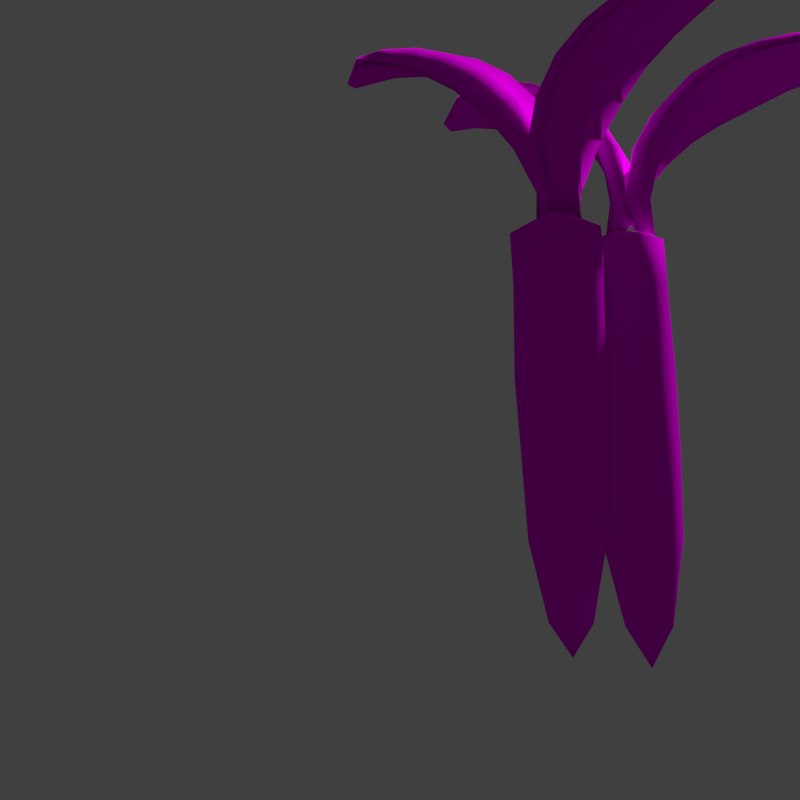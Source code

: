 # Source: Carrot.blend  (saved by Blender 2.68.0; exported with 4.5.12 LTS)
import bpy
from mathutils import Matrix  # noqa: F401  (used for matrix-valued properties, if any)

bpy.ops.wm.read_factory_settings(use_empty=True)
scene = bpy.context.scene
scene.name = 'Scene'

# ---- collections
col_collection_1 = bpy.data.collections.new('Collection 1'); scene.collection.children.link(col_collection_1)
col_collection_4 = bpy.data.collections.new('Collection 4'); scene.collection.children.link(col_collection_4)
col_collection_4.hide_render = True
col_collection_4.hide_viewport = True

# ---- images (referenced by path relative to the original .blend; pixels are not part of the script)
import os
ASSET_DIR = os.environ.get("B2B_ASSET_DIR", "")  # directory of the original .blend (textures are referenced by path, not embedded)
HERE = os.path.dirname(os.path.abspath(__file__))  # packed textures are extracted next to this script under _unpacked/

def load_image(name, relpath, width, height, colorspace="sRGB"):
    """Load a texture the original file referenced (path relative to the .blend, or extracted next to this script)."""
    p = next((c for c in (os.path.join(HERE, relpath), os.path.join(ASSET_DIR, relpath)) if relpath and os.path.exists(c)), "")
    if p:
        img = bpy.data.images.load(p, check_existing=True)
        img.name = name
    else:  # same state as the original file: an image datablock whose file is absent (Cycles renders it pink)
        img = bpy.data.images.new(name, width, height)
        img.source = "FILE"
        img.filepath = "//" + (relpath or name)
    img.colorspace_settings.name = colorspace
    return img
img_carrot_jpg = load_image('Carrot.jpg', 'Carrot.jpg', 1024, 1024, 'sRGB')
img_plant1_leaf_jpg_001 = load_image('Plant1.leaf.jpg.001', 'Plant1.leaf.jpg', 1024, 1024, 'sRGB')

# ---- materials (node trees are filled in below, after node groups)
mat_carrot = bpy.data.materials.new('Carrot')
mat_carrot.alpha_threshold = 0.0
mat_carrot.roughness = 0.5
mat_carrot.line_color = (0.0, 0.0, 0.0, 1.0)
mat_leaf = bpy.data.materials.new('leaf')
mat_leaf.alpha_threshold = 0.0
mat_leaf.roughness = 0.5
mat_leaf.specular_intensity = 0.2849
mat_leaf.line_color = (0.0, 0.0, 0.0, 1.0)

# ---- material node trees
mat_carrot.use_nodes = True; mat_carrot.node_tree.nodes.clear()
_N = mat_carrot.node_tree.nodes; _L = mat_carrot.node_tree.links
n0 = _N.new('ShaderNodeOutputMaterial'); n0.name = 'Material Output'; n0.location = (300, 300)
n0.width = 120
n1 = _N.new('ShaderNodeTexImage'); n1.name = 'Image Texture'; n1.location = (-216, 314)
n1.width = 150
n1.image = img_carrot_jpg
n2 = _N.new('ShaderNodeBsdfDiffuse'); n2.name = 'Diffuse BSDF'; n2.location = (100, 300)
_L.new(n2.outputs[0], n0.inputs[0])
_L.new(n1.outputs[0], n2.inputs[0])
n0.is_active_output = True
mat_leaf.use_nodes = True; mat_leaf.node_tree.nodes.clear()
_N = mat_leaf.node_tree.nodes; _L = mat_leaf.node_tree.links
n0 = _N.new('ShaderNodeOutputMaterial'); n0.name = 'Material Output'; n0.location = (300, 300)
n1 = _N.new('ShaderNodeBsdfDiffuse'); n1.name = 'Diffuse BSDF'; n1.location = (10, 300)
n2 = _N.new('ShaderNodeTexImage'); n2.name = 'Image Texture'; n2.location = (-180, 300)
n2.width = 140
n2.image = img_plant1_leaf_jpg_001
_L.new(n1.outputs[0], n0.inputs[0])
_L.new(n2.outputs[0], n1.inputs[0])
n0.is_active_output = True

# ---- world
world_world = bpy.data.worlds.new('World'); scene.world = world_world
world_world.color = (0.05088, 0.05088, 0.05088)
world_world.use_sun_shadow = False
world_world.sun_shadow_jitter_overblur = 0.0
world_world.cycles.sampling_method = 'MANUAL'
world_world.cycles.sample_map_resolution = 256

# ---- cameras
cam_camera = bpy.data.cameras.new('Camera')
cam_camera.clip_end = 100.0
cam_camera.lens = 35.0
cam_camera.sensor_width = 32.0
cam_camera.sensor_height = 18.0
cam_camera.ortho_scale = 7.314
cam_camera.dof.focus_distance = 0.0

# ---- meshes
me_sphere_001 = bpy.data.meshes.new('Sphere.001')
me_sphere_001.from_pydata([(-0.8026, 0.391, 2.488), (-0.8892, 0.3952, 0.7752), (-0.7366, 0.3381, -2.122), (-0.5119, 0.1916, -3.591), (-0.2624, 0.8916, 2.396), (-0.348, 0.9364, 0.7752), (-0.2679, 0.8068, -2.122), (-0.2413, 0.4622, -3.591), (0.4691, 0.8581, 2.275), (0.4174, 0.9364, 0.7752), (0.3949, 0.8068, -2.122), (0.1413, 0.4622, -3.591), (-0.05001, 0.000284, 3.68), (0.9635, 0.3102, 2.197), (0.9586, 0.3952, 0.7752), (0.8636, 0.3381, -2.122), (0.4119, 0.1916, -3.591), (0.9312, -0.4312, 2.206), (0.9586, -0.3702, 0.7752), (0.8636, -0.3248, -2.122), (0.4119, -0.1911, -3.591), (-0.05001, 0.0002841, -4.284), (0.391, -0.9317, 2.298), (0.4174, -0.9114, 0.7752), (0.3949, -0.7935, -2.122), (0.1413, -0.4617, -3.591), (-0.3405, -0.8983, 2.419), (-0.348, -0.9114, 0.7752), (-0.2679, -0.7935, -2.122), (-0.2413, -0.4617, -3.591), (-0.8349, -0.3504, 2.497), (-0.8892, -0.3702, 0.7752), (-0.7366, -0.3248, -2.122), (-0.5119, -0.1911, -3.591), (-0.9205, 0.338, -0.6818), (-0.428, 0.8569, -0.6351), (0.2859, 0.874, -0.5717), (0.8031, 0.3793, -0.5289), (0.8205, -0.3374, -0.5317), (0.328, -0.8563, -0.5785), (-0.3859, -0.8735, -0.6418), (-0.9031, -0.3787, -0.6846), (-0.9464, 0.3716, 3.273), (-0.4213, 0.8967, 3.273), (0.3213, 0.8967, 3.273), (0.8464, 0.3716, 3.273), (0.8464, -0.371, 3.273), (0.3213, -0.8961, 3.273), (-0.4213, -0.8961, 3.273), (-0.9464, -0.371, 3.273)], [], [(21, 3, 7), (21, 7, 11), (21, 11, 16), (21, 16, 20), (48, 49, 30, 26), (46, 12, 47), (2, 6, 7, 3), (34, 35, 6, 2), (6, 10, 11, 7), (35, 36, 10, 6), (10, 15, 16, 11), (36, 37, 15, 10), (15, 19, 20, 16), (37, 38, 19, 15), (46, 47, 22, 17), (17, 22, 23, 18), (47, 48, 26, 22), (33, 3, 21), (12, 48, 47), (32, 2, 3, 33), (12, 49, 48), (41, 34, 2, 32), (1, 34, 41, 31), (35, 34, 1, 5), (0, 4, 5, 1), (36, 35, 5, 9), (4, 8, 9, 5), (37, 36, 9, 14), (8, 13, 14, 9), (38, 37, 14, 18), (13, 17, 18, 14), (39, 38, 18, 23), (38, 39, 24, 19), (39, 23, 27, 40), (30, 0, 1, 31), (49, 42, 0, 30), (42, 43, 4, 0), (12, 43, 42), (43, 44, 8, 4), (12, 44, 43), (44, 45, 13, 8), (12, 45, 44), (45, 46, 17, 13), (12, 46, 45), (19, 24, 25, 20), (20, 25, 21), (22, 26, 27, 23), (27, 26, 30, 31), (12, 42, 49), (40, 27, 31, 41), (40, 41, 32, 28), (39, 40, 28, 24), (24, 28, 29, 25), (28, 32, 33, 29), (29, 33, 21), (25, 29, 21)])
me_sphere_001.polygons.foreach_set('use_smooth', [True] * 56)
_uv = me_sphere_001.uv_layers.new(name='UVMap')
_uv.uv.foreach_set('vector', [0.9367, 0.4929, 0.8578, 0.4027, 0.8578, 0.3657, 0.9367, 0.4929, 0.8578, 0.3657, 0.8584, 0.4055, 0.9367, 0.4929, 0.8584, 0.4055, 0.8592, 0.4989, 0.9367, 0.4929, 0.8592, 0.4989, 0.8597, 0.5911, 0.08639, 0.714, 0.08489, 0.5327, 0.1724, 0.5349, 0.1827, 0.718, 0.08765, 0.7196, 0.03995, 0.5391, 0.08753, 0.7914, 0.6918, 0.3525, 0.6919, 0.2884, 0.8578, 0.3657, 0.8578, 0.4027, 0.5293, 0.3417, 0.5241, 0.2683, 0.6919, 0.2884, 0.6918, 0.3525, 0.6919, 0.2884, 0.6929, 0.3575, 0.8584, 0.4055, 0.8578, 0.3657, 0.5241, 0.2683, 0.5181, 0.3389, 0.6929, 0.3575, 0.6919, 0.2884, 0.6929, 0.3575, 0.6942, 0.5193, 0.8592, 0.4989, 0.8584, 0.4055, 0.5181, 0.3389, 0.5147, 0.5123, 0.6942, 0.5193, 0.6929, 0.3575, 0.6942, 0.5193, 0.6951, 0.6789, 0.8597, 0.5911, 0.8592, 0.4989, 0.5147, 0.5123, 0.516, 0.6867, 0.6951, 0.6789, 0.6942, 0.5193, 0.08765, 0.7196, 0.08753, 0.7914, 0.1975, 0.8016, 0.208, 0.7367, 0.208, 0.7367, 0.1975, 0.8016, 0.369, 0.7906, 0.3691, 0.7166, 0.08753, 0.7914, 0.08639, 0.714, 0.1827, 0.718, 0.1975, 0.8016, 0.8583, 0.4948, 0.8578, 0.4027, 0.9367, 0.4929, 0.03995, 0.5391, 0.08639, 0.714, 0.08753, 0.7914, 0.6926, 0.5122, 0.6918, 0.3525, 0.8578, 0.4027, 0.8583, 0.4948, 0.03995, 0.5391, 0.08489, 0.5327, 0.08639, 0.714, 0.5306, 0.5162, 0.5293, 0.3417, 0.6918, 0.3525, 0.6926, 0.5122, 0.3652, 0.3396, 0.5293, 0.3417, 0.5306, 0.5162, 0.3662, 0.524, 0.5241, 0.2683, 0.5293, 0.3417, 0.3652, 0.3396, 0.3654, 0.2656, 0.1726, 0.3596, 0.1831, 0.2948, 0.3654, 0.2656, 0.3652, 0.3396, 0.5181, 0.3389, 0.5241, 0.2683, 0.3654, 0.2656, 0.3665, 0.3454, 0.1831, 0.2948, 0.1978, 0.3784, 0.3665, 0.3454, 0.3654, 0.2656, 0.5147, 0.5123, 0.5181, 0.3389, 0.3665, 0.3454, 0.3681, 0.5322, 0.1978, 0.3784, 0.2081, 0.5614, 0.3681, 0.5322, 0.3665, 0.3454, 0.516, 0.6867, 0.5147, 0.5123, 0.3681, 0.5322, 0.3691, 0.7166, 0.2081, 0.5614, 0.208, 0.7367, 0.3691, 0.7166, 0.3681, 0.5322, 0.5212, 0.7601, 0.516, 0.6867, 0.3691, 0.7166, 0.369, 0.7906, 0.516, 0.6867, 0.5212, 0.7601, 0.695, 0.743, 0.6951, 0.6789, 0.5212, 0.7601, 0.369, 0.7906, 0.3678, 0.7108, 0.5272, 0.6895, 0.1724, 0.5349, 0.1726, 0.3596, 0.3652, 0.3396, 0.3662, 0.524, 0.08489, 0.5327, 0.08392, 0.3538, 0.1726, 0.3596, 0.1724, 0.5349, 0.08392, 0.3538, 0.08404, 0.2821, 0.1831, 0.2948, 0.1726, 0.3596, 0.03995, 0.5391, 0.08404, 0.2821, 0.08392, 0.3538, 0.08404, 0.2821, 0.08518, 0.3595, 0.1978, 0.3784, 0.1831, 0.2948, 0.03995, 0.5391, 0.08518, 0.3595, 0.08404, 0.2821, 0.08518, 0.3595, 0.08668, 0.5407, 0.2081, 0.5614, 0.1978, 0.3784, 0.03995, 0.5391, 0.08668, 0.5407, 0.08518, 0.3595, 0.08668, 0.5407, 0.08765, 0.7196, 0.208, 0.7367, 0.2081, 0.5614, 0.03995, 0.5391, 0.08765, 0.7196, 0.08668, 0.5407, 0.6951, 0.6789, 0.695, 0.743, 0.8596, 0.6281, 0.8597, 0.5911, 0.8597, 0.5911, 0.8596, 0.6281, 0.9367, 0.4929, 0.1975, 0.8016, 0.1827, 0.718, 0.3678, 0.7108, 0.369, 0.7906, 0.3678, 0.7108, 0.1827, 0.718, 0.1724, 0.5349, 0.3662, 0.524, 0.03995, 0.5391, 0.08392, 0.3538, 0.08489, 0.5327, 0.5272, 0.6895, 0.3678, 0.7108, 0.3662, 0.524, 0.5306, 0.5162, 0.5272, 0.6895, 0.5306, 0.5162, 0.6926, 0.5122, 0.694, 0.6739, 0.5212, 0.7601, 0.5272, 0.6895, 0.694, 0.6739, 0.695, 0.743, 0.695, 0.743, 0.694, 0.6739, 0.859, 0.5882, 0.8596, 0.6281, 0.694, 0.6739, 0.6926, 0.5122, 0.8583, 0.4948, 0.859, 0.5882, 0.859, 0.5882, 0.8583, 0.4948, 0.9367, 0.4929, 0.8596, 0.6281, 0.859, 0.5882, 0.9367, 0.4929])
me_sphere_001.materials.append(mat_carrot)
me_sphere_001.use_remesh_preserve_volume = False
me_sphere_001.use_remesh_preserve_attributes = False
me_sphere_001.use_mirror_vertex_groups = False
me_sphere_001.update()
me_cylinder_009 = bpy.data.meshes.new('Cylinder.009')
me_cylinder_009.from_pydata([(-0.008016, 0.0, 0.5078), (0.1953, -0.1736, 5.476), (-0.7271, -1.329, 148.0), (-2.787, -0.9571, 202.0), (-2.85, 0.0, 191.2), (-3.972, -0.2165, 197.7), (-3.91, 0.0, 193.4), (0.1336, 0.0, 42.26), (-1.346, -1.313, 170.1), (-1.408, 0.0, 169.0), (-0.1773, -1.243, 116.1), (-0.2644, 0.0, 115.8), (-0.7836, 0.0, 147.0), (0.04177, 0.0, 80.3), (0.2128, -1.033, 81.38), (-2.11, 0.0, 183.4), (-2.019, -1.205, 186.6), (0.4004, -0.5337, 28.98), (0.3606, -0.5516, 83.9), (-2.786, -0.6319, 206.3), (-0.5593, -0.5883, 158.4), (-1.239, -0.6051, 182.4), (-1.984, -0.6195, 197.9), (-3.469, -0.6396, 206.4), (0.02212, -0.569, 123.4), (0.2395, 0.0, 5.092), (0.4437, -0.1736, 10.01), (-0.5275, -1.329, 155.6), (-2.624, -0.9571, 211.9), (-2.685, 0.0, 201.0), (-3.821, -0.2165, 208.4), (-3.757, 0.0, 203.9), (0.3713, 0.0, 47.47), (-1.159, -1.313, 178.6), (-1.221, 0.0, 177.4), (0.03694, -1.243, 122.7), (-0.0511, 0.0, 122.6), (-0.5843, 0.0, 154.7), (0.2681, 0.0, 86.23), (0.4407, -1.033, 87.21), (-1.935, 0.0, 192.5), (-1.844, -1.205, 195.8), (0.6446, -0.5337, 33.78), (0.5893, -0.5516, 89.68), (-2.624, -0.6319, 216.4), (-0.3607, -0.5883, 166.1), (-1.054, -0.6051, 190.9), (-1.812, -0.6195, 207.2), (-3.315, -0.6396, 216.9), (0.2365, -0.569, 130.0)], [], [(11, 12, 20, 24), (23, 19, 4, 5), (24, 18, 13, 11), (19, 22, 15, 4), (15, 22, 21, 9), (1, 7, 17), (9, 21, 20, 12), (5, 4, 6), (17, 18, 14), (23, 3, 19), (7, 13, 18, 17), (14, 18, 24, 10), (10, 24, 20, 2), (2, 20, 21, 8), (19, 3, 16, 22), (8, 21, 22, 16), (1, 0, 7), (36, 49, 45, 37), (48, 30, 29, 44), (49, 36, 38, 43), (44, 29, 40, 47), (40, 34, 46, 47), (26, 42, 32), (34, 37, 45, 46), (30, 31, 29), (42, 39, 43), (48, 44, 28), (32, 42, 43, 38), (39, 35, 49, 43), (35, 27, 45, 49), (27, 33, 46, 45), (44, 47, 41, 28), (33, 41, 47, 46), (26, 32, 25), (14, 10, 35, 39), (11, 13, 38, 36), (17, 14, 39, 42), (9, 12, 37, 34), (13, 7, 32, 38), (16, 3, 28, 41), (7, 0, 25, 32), (8, 16, 41, 33), (3, 23, 48, 28), (0, 1, 26, 25), (6, 4, 29, 31), (15, 9, 34, 40), (5, 6, 31, 30), (2, 8, 33, 27), (23, 5, 30, 48), (12, 11, 36, 37), (10, 2, 27, 35), (4, 15, 40, 29), (1, 17, 42, 26)])
me_cylinder_009.polygons.foreach_set('use_smooth', [True] * 53)
_uv = me_cylinder_009.uv_layers.new(name='UVMap')
_uv.uv.foreach_set('vector', [0.6188, 0.5181, 0.6863, 0.5164, 0.6403, 0.6324, 0.5524, 0.6306, 0.8709, 0.6524, 0.8287, 0.6479, 0.8649, 0.512, 0.9344, 0.5499, 0.5524, 0.6306, 0.448, 0.6285, 0.5369, 0.5194, 0.6188, 0.5181, 0.8287, 0.6479, 0.7703, 0.644, 0.8091, 0.5124, 0.8649, 0.512, 0.8091, 0.5124, 0.7703, 0.644, 0.7079, 0.6369, 0.7494, 0.5144, 0.3032, 0.5548, 0.4388, 0.5201, 0.354, 0.6258, 0.7494, 0.5144, 0.7079, 0.6369, 0.6403, 0.6324, 0.6863, 0.5164, 0.9344, 0.5499, 0.8649, 0.512, 0.948, 0.5074, 0.354, 0.6258, 0.448, 0.6285, 0.4435, 0.7227, 0.8709, 0.6524, 0.7993, 0.7396, 0.8287, 0.6479, 0.4388, 0.5201, 0.5369, 0.5194, 0.448, 0.6285, 0.354, 0.6258, 0.4435, 0.7227, 0.448, 0.6285, 0.5524, 0.6306, 0.5088, 0.7625, 0.5088, 0.7625, 0.5524, 0.6306, 0.6403, 0.6324, 0.5831, 0.7776, 0.5831, 0.7776, 0.6403, 0.6324, 0.7079, 0.6369, 0.6474, 0.773, 0.8287, 0.6479, 0.7993, 0.7396, 0.7157, 0.7768, 0.7703, 0.644, 0.6474, 0.773, 0.7079, 0.6369, 0.7703, 0.644, 0.7157, 0.7768, 0.3032, 0.5548, 0.2817, 0.5202, 0.4388, 0.5201, 0.6121, 0.5186, 0.5435, 0.6311, 0.6364, 0.6328, 0.6823, 0.5168, 0.8729, 0.6527, 0.9369, 0.5501, 0.8655, 0.5124, 0.8297, 0.6481, 0.5435, 0.6311, 0.6121, 0.5186, 0.5239, 0.5199, 0.4327, 0.6291, 0.8297, 0.6481, 0.8655, 0.5124, 0.8083, 0.5127, 0.7698, 0.6443, 0.8083, 0.5127, 0.7471, 0.5148, 0.7058, 0.6373, 0.7698, 0.6443, 0.3036, 0.5554, 0.3506, 0.6264, 0.4039, 0.5207, 0.7471, 0.5148, 0.6823, 0.5168, 0.6364, 0.6328, 0.7058, 0.6373, 0.9369, 0.5501, 0.9501, 0.5077, 0.8655, 0.5124, 0.3506, 0.6264, 0.4356, 0.7233, 0.4327, 0.6291, 0.8729, 0.6527, 0.8297, 0.6481, 0.8002, 0.7399, 0.4039, 0.5207, 0.3506, 0.6264, 0.4327, 0.6291, 0.5239, 0.5199, 0.4356, 0.7233, 0.5016, 0.763, 0.5435, 0.6311, 0.4327, 0.6291, 0.5016, 0.763, 0.5789, 0.7781, 0.6364, 0.6328, 0.5435, 0.6311, 0.5789, 0.7781, 0.6451, 0.7732, 0.7058, 0.6373, 0.6364, 0.6328, 0.8297, 0.6481, 0.7698, 0.6443, 0.7149, 0.7772, 0.8002, 0.7399, 0.6451, 0.7732, 0.7149, 0.7772, 0.7698, 0.6443, 0.7058, 0.6373, 0.3036, 0.5554, 0.4039, 0.5207, 0.2787, 0.5208, 0.4435, 0.7227, 0.5088, 0.7625, 0.5016, 0.763, 0.4356, 0.7233, 0.6188, 0.5181, 0.5369, 0.5194, 0.5239, 0.5199, 0.6121, 0.5186, 0.354, 0.6258, 0.4435, 0.7227, 0.4356, 0.7233, 0.3506, 0.6264, 0.7494, 0.5144, 0.6863, 0.5164, 0.6823, 0.5168, 0.7471, 0.5148, 0.5369, 0.5194, 0.4388, 0.5201, 0.4039, 0.5207, 0.5239, 0.5199, 0.7157, 0.7768, 0.7993, 0.7396, 0.8002, 0.7399, 0.7149, 0.7772, 0.4388, 0.5201, 0.2817, 0.5202, 0.2787, 0.5208, 0.4039, 0.5207, 0.6474, 0.773, 0.7157, 0.7768, 0.7149, 0.7772, 0.6451, 0.7732, 0.7993, 0.7396, 0.8709, 0.6524, 0.8729, 0.6527, 0.8002, 0.7399, 0.2817, 0.5202, 0.3032, 0.5548, 0.3036, 0.5554, 0.2787, 0.5208, 0.948, 0.5074, 0.8649, 0.512, 0.8655, 0.5124, 0.9501, 0.5077, 0.8091, 0.5124, 0.7494, 0.5144, 0.7471, 0.5148, 0.8083, 0.5127, 0.9344, 0.5499, 0.948, 0.5074, 0.9501, 0.5077, 0.9369, 0.5501, 0.5831, 0.7776, 0.6474, 0.773, 0.6451, 0.7732, 0.5789, 0.7781, 0.8709, 0.6524, 0.9344, 0.5499, 0.9369, 0.5501, 0.8729, 0.6527, 0.6863, 0.5164, 0.6188, 0.5181, 0.6121, 0.5186, 0.6823, 0.5168, 0.5088, 0.7625, 0.5831, 0.7776, 0.5789, 0.7781, 0.5016, 0.763, 0.8649, 0.512, 0.8091, 0.5124, 0.8083, 0.5127, 0.8655, 0.5124, 0.3032, 0.5548, 0.354, 0.6258, 0.3506, 0.6264, 0.3036, 0.5554])
me_cylinder_009.materials.append(mat_leaf)
me_cylinder_009.use_remesh_preserve_volume = False
me_cylinder_009.use_remesh_preserve_attributes = False
me_cylinder_009.use_mirror_vertex_groups = False
me_cylinder_009.update()
me_cylinder_008 = bpy.data.meshes.new('Cylinder.008')
me_cylinder_008.from_pydata([(-0.008016, 0.0, 0.5078), (0.1953, -0.1736, 5.476), (-0.7271, -1.329, 148.0), (-2.787, -0.9571, 202.0), (-2.85, 0.0, 191.2), (-3.972, -0.2165, 197.7), (-3.91, 0.0, 193.4), (0.1336, 0.0, 42.26), (-1.346, -1.313, 170.1), (-1.408, 0.0, 169.0), (-0.1773, -1.243, 116.1), (-0.2644, 0.0, 115.8), (-0.7836, 0.0, 147.0), (0.04177, 0.0, 80.3), (0.2128, -1.033, 81.38), (-2.11, 0.0, 183.4), (-2.019, -1.205, 186.6), (0.4004, -0.5337, 28.98), (0.3606, -0.5516, 83.9), (-2.786, -0.6319, 206.3), (-0.5593, -0.5883, 158.4), (-1.239, -0.6051, 182.4), (-1.984, -0.6195, 197.9), (-3.469, -0.6396, 206.4), (0.02212, -0.569, 123.4), (0.2395, 0.0, 5.092), (0.4437, -0.1736, 10.01), (-0.5275, -1.329, 155.6), (-2.624, -0.9571, 211.9), (-2.685, 0.0, 201.0), (-3.821, -0.2165, 208.4), (-3.757, 0.0, 203.9), (0.3713, 0.0, 47.47), (-1.159, -1.313, 178.6), (-1.221, 0.0, 177.4), (0.03694, -1.243, 122.7), (-0.0511, 0.0, 122.6), (-0.5843, 0.0, 154.7), (0.2681, 0.0, 86.23), (0.4407, -1.033, 87.21), (-1.935, 0.0, 192.5), (-1.844, -1.205, 195.8), (0.6446, -0.5337, 33.78), (0.5893, -0.5516, 89.68), (-2.624, -0.6319, 216.4), (-0.3607, -0.5883, 166.1), (-1.054, -0.6051, 190.9), (-1.812, -0.6195, 207.2), (-3.315, -0.6396, 216.9), (0.2365, -0.569, 130.0)], [], [(11, 12, 20, 24), (23, 19, 4, 5), (24, 18, 13, 11), (19, 22, 15, 4), (15, 22, 21, 9), (1, 7, 17), (9, 21, 20, 12), (5, 4, 6), (17, 18, 14), (23, 3, 19), (7, 13, 18, 17), (14, 18, 24, 10), (10, 24, 20, 2), (2, 20, 21, 8), (19, 3, 16, 22), (8, 21, 22, 16), (1, 0, 7), (36, 49, 45, 37), (48, 30, 29, 44), (49, 36, 38, 43), (44, 29, 40, 47), (40, 34, 46, 47), (26, 42, 32), (34, 37, 45, 46), (30, 31, 29), (42, 39, 43), (48, 44, 28), (32, 42, 43, 38), (39, 35, 49, 43), (35, 27, 45, 49), (27, 33, 46, 45), (44, 47, 41, 28), (33, 41, 47, 46), (26, 32, 25), (14, 10, 35, 39), (11, 13, 38, 36), (17, 14, 39, 42), (9, 12, 37, 34), (13, 7, 32, 38), (16, 3, 28, 41), (7, 0, 25, 32), (8, 16, 41, 33), (3, 23, 48, 28), (0, 1, 26, 25), (6, 4, 29, 31), (15, 9, 34, 40), (5, 6, 31, 30), (2, 8, 33, 27), (23, 5, 30, 48), (12, 11, 36, 37), (10, 2, 27, 35), (4, 15, 40, 29), (1, 17, 42, 26)])
me_cylinder_008.polygons.foreach_set('use_smooth', [True] * 53)
_uv = me_cylinder_008.uv_layers.new(name='UVMap')
_uv.uv.foreach_set('vector', [0.6188, 0.5181, 0.6863, 0.5164, 0.6403, 0.6324, 0.5524, 0.6306, 0.8709, 0.6524, 0.8287, 0.6479, 0.8649, 0.512, 0.9344, 0.5499, 0.5524, 0.6306, 0.448, 0.6285, 0.5369, 0.5194, 0.6188, 0.5181, 0.8287, 0.6479, 0.7703, 0.644, 0.8091, 0.5124, 0.8649, 0.512, 0.8091, 0.5124, 0.7703, 0.644, 0.7079, 0.6369, 0.7494, 0.5144, 0.3032, 0.5548, 0.4388, 0.5201, 0.354, 0.6258, 0.7494, 0.5144, 0.7079, 0.6369, 0.6403, 0.6324, 0.6863, 0.5164, 0.9344, 0.5499, 0.8649, 0.512, 0.948, 0.5074, 0.354, 0.6258, 0.448, 0.6285, 0.4435, 0.7227, 0.8709, 0.6524, 0.7993, 0.7396, 0.8287, 0.6479, 0.4388, 0.5201, 0.5369, 0.5194, 0.448, 0.6285, 0.354, 0.6258, 0.4435, 0.7227, 0.448, 0.6285, 0.5524, 0.6306, 0.5088, 0.7625, 0.5088, 0.7625, 0.5524, 0.6306, 0.6403, 0.6324, 0.5831, 0.7776, 0.5831, 0.7776, 0.6403, 0.6324, 0.7079, 0.6369, 0.6474, 0.773, 0.8287, 0.6479, 0.7993, 0.7396, 0.7157, 0.7768, 0.7703, 0.644, 0.6474, 0.773, 0.7079, 0.6369, 0.7703, 0.644, 0.7157, 0.7768, 0.3032, 0.5548, 0.2817, 0.5202, 0.4388, 0.5201, 0.6121, 0.5186, 0.5435, 0.6311, 0.6364, 0.6328, 0.6823, 0.5168, 0.8729, 0.6527, 0.9369, 0.5501, 0.8655, 0.5124, 0.8297, 0.6481, 0.5435, 0.6311, 0.6121, 0.5186, 0.5239, 0.5199, 0.4327, 0.6291, 0.8297, 0.6481, 0.8655, 0.5124, 0.8083, 0.5127, 0.7698, 0.6443, 0.8083, 0.5127, 0.7471, 0.5148, 0.7058, 0.6373, 0.7698, 0.6443, 0.3036, 0.5554, 0.3506, 0.6264, 0.4039, 0.5207, 0.7471, 0.5148, 0.6823, 0.5168, 0.6364, 0.6328, 0.7058, 0.6373, 0.9369, 0.5501, 0.9501, 0.5077, 0.8655, 0.5124, 0.3506, 0.6264, 0.4356, 0.7233, 0.4327, 0.6291, 0.8729, 0.6527, 0.8297, 0.6481, 0.8002, 0.7399, 0.4039, 0.5207, 0.3506, 0.6264, 0.4327, 0.6291, 0.5239, 0.5199, 0.4356, 0.7233, 0.5016, 0.763, 0.5435, 0.6311, 0.4327, 0.6291, 0.5016, 0.763, 0.5789, 0.7781, 0.6364, 0.6328, 0.5435, 0.6311, 0.5789, 0.7781, 0.6451, 0.7732, 0.7058, 0.6373, 0.6364, 0.6328, 0.8297, 0.6481, 0.7698, 0.6443, 0.7149, 0.7772, 0.8002, 0.7399, 0.6451, 0.7732, 0.7149, 0.7772, 0.7698, 0.6443, 0.7058, 0.6373, 0.3036, 0.5554, 0.4039, 0.5207, 0.2787, 0.5208, 0.4435, 0.7227, 0.5088, 0.7625, 0.5016, 0.763, 0.4356, 0.7233, 0.6188, 0.5181, 0.5369, 0.5194, 0.5239, 0.5199, 0.6121, 0.5186, 0.354, 0.6258, 0.4435, 0.7227, 0.4356, 0.7233, 0.3506, 0.6264, 0.7494, 0.5144, 0.6863, 0.5164, 0.6823, 0.5168, 0.7471, 0.5148, 0.5369, 0.5194, 0.4388, 0.5201, 0.4039, 0.5207, 0.5239, 0.5199, 0.7157, 0.7768, 0.7993, 0.7396, 0.8002, 0.7399, 0.7149, 0.7772, 0.4388, 0.5201, 0.2817, 0.5202, 0.2787, 0.5208, 0.4039, 0.5207, 0.6474, 0.773, 0.7157, 0.7768, 0.7149, 0.7772, 0.6451, 0.7732, 0.7993, 0.7396, 0.8709, 0.6524, 0.8729, 0.6527, 0.8002, 0.7399, 0.2817, 0.5202, 0.3032, 0.5548, 0.3036, 0.5554, 0.2787, 0.5208, 0.948, 0.5074, 0.8649, 0.512, 0.8655, 0.5124, 0.9501, 0.5077, 0.8091, 0.5124, 0.7494, 0.5144, 0.7471, 0.5148, 0.8083, 0.5127, 0.9344, 0.5499, 0.948, 0.5074, 0.9501, 0.5077, 0.9369, 0.5501, 0.5831, 0.7776, 0.6474, 0.773, 0.6451, 0.7732, 0.5789, 0.7781, 0.8709, 0.6524, 0.9344, 0.5499, 0.9369, 0.5501, 0.8729, 0.6527, 0.6863, 0.5164, 0.6188, 0.5181, 0.6121, 0.5186, 0.6823, 0.5168, 0.5088, 0.7625, 0.5831, 0.7776, 0.5789, 0.7781, 0.5016, 0.763, 0.8649, 0.512, 0.8091, 0.5124, 0.8083, 0.5127, 0.8655, 0.5124, 0.3032, 0.5548, 0.354, 0.6258, 0.3506, 0.6264, 0.3036, 0.5554])
me_cylinder_008.materials.append(mat_leaf)
me_cylinder_008.use_remesh_preserve_volume = False
me_cylinder_008.use_remesh_preserve_attributes = False
me_cylinder_008.use_mirror_vertex_groups = False
me_cylinder_008.update()
me_cylinder_007 = bpy.data.meshes.new('Cylinder.007')
me_cylinder_007.from_pydata([(-0.008016, 0.0, 0.5078), (0.1953, -0.1736, 5.476), (-0.7271, -1.329, 148.0), (-2.787, -0.9571, 202.0), (-2.85, 0.0, 191.2), (-3.972, -0.2165, 197.7), (-3.91, 0.0, 193.4), (0.1336, 0.0, 42.26), (-1.346, -1.313, 170.1), (-1.408, 0.0, 169.0), (-0.1773, -1.243, 116.1), (-0.2644, 0.0, 115.8), (-0.7836, 0.0, 147.0), (0.04177, 0.0, 80.3), (0.2128, -1.033, 81.38), (-2.11, 0.0, 183.4), (-2.019, -1.205, 186.6), (0.4004, -0.5337, 28.98), (0.3606, -0.5516, 83.9), (-2.786, -0.6319, 206.3), (-0.5593, -0.5883, 158.4), (-1.239, -0.6051, 182.4), (-1.984, -0.6195, 197.9), (-3.469, -0.6396, 206.4), (0.02212, -0.569, 123.4), (0.2395, 0.0, 5.092), (0.4437, -0.1736, 10.01), (-0.5275, -1.329, 155.6), (-2.624, -0.9571, 211.9), (-2.685, 0.0, 201.0), (-3.821, -0.2165, 208.4), (-3.757, 0.0, 203.9), (0.3713, 0.0, 47.47), (-1.159, -1.313, 178.6), (-1.221, 0.0, 177.4), (0.03694, -1.243, 122.7), (-0.0511, 0.0, 122.6), (-0.5843, 0.0, 154.7), (0.2681, 0.0, 86.23), (0.4407, -1.033, 87.21), (-1.935, 0.0, 192.5), (-1.844, -1.205, 195.8), (0.6446, -0.5337, 33.78), (0.5893, -0.5516, 89.68), (-2.624, -0.6319, 216.4), (-0.3607, -0.5883, 166.1), (-1.054, -0.6051, 190.9), (-1.812, -0.6195, 207.2), (-3.315, -0.6396, 216.9), (0.2365, -0.569, 130.0)], [], [(11, 12, 20, 24), (23, 19, 4, 5), (24, 18, 13, 11), (19, 22, 15, 4), (15, 22, 21, 9), (1, 7, 17), (9, 21, 20, 12), (5, 4, 6), (17, 18, 14), (23, 3, 19), (7, 13, 18, 17), (14, 18, 24, 10), (10, 24, 20, 2), (2, 20, 21, 8), (19, 3, 16, 22), (8, 21, 22, 16), (1, 0, 7), (36, 49, 45, 37), (48, 30, 29, 44), (49, 36, 38, 43), (44, 29, 40, 47), (40, 34, 46, 47), (26, 42, 32), (34, 37, 45, 46), (30, 31, 29), (42, 39, 43), (48, 44, 28), (32, 42, 43, 38), (39, 35, 49, 43), (35, 27, 45, 49), (27, 33, 46, 45), (44, 47, 41, 28), (33, 41, 47, 46), (26, 32, 25), (14, 10, 35, 39), (11, 13, 38, 36), (17, 14, 39, 42), (9, 12, 37, 34), (13, 7, 32, 38), (16, 3, 28, 41), (7, 0, 25, 32), (8, 16, 41, 33), (3, 23, 48, 28), (0, 1, 26, 25), (6, 4, 29, 31), (15, 9, 34, 40), (5, 6, 31, 30), (2, 8, 33, 27), (23, 5, 30, 48), (12, 11, 36, 37), (10, 2, 27, 35), (4, 15, 40, 29), (1, 17, 42, 26)])
me_cylinder_007.polygons.foreach_set('use_smooth', [True] * 53)
_uv = me_cylinder_007.uv_layers.new(name='UVMap')
_uv.uv.foreach_set('vector', [0.6188, 0.5181, 0.6863, 0.5164, 0.6403, 0.6324, 0.5524, 0.6306, 0.8709, 0.6524, 0.8287, 0.6479, 0.8649, 0.512, 0.9344, 0.5499, 0.5524, 0.6306, 0.448, 0.6285, 0.5369, 0.5194, 0.6188, 0.5181, 0.8287, 0.6479, 0.7703, 0.644, 0.8091, 0.5124, 0.8649, 0.512, 0.8091, 0.5124, 0.7703, 0.644, 0.7079, 0.6369, 0.7494, 0.5144, 0.3032, 0.5548, 0.4388, 0.5201, 0.354, 0.6258, 0.7494, 0.5144, 0.7079, 0.6369, 0.6403, 0.6324, 0.6863, 0.5164, 0.9344, 0.5499, 0.8649, 0.512, 0.948, 0.5074, 0.354, 0.6258, 0.448, 0.6285, 0.4435, 0.7227, 0.8709, 0.6524, 0.7993, 0.7396, 0.8287, 0.6479, 0.4388, 0.5201, 0.5369, 0.5194, 0.448, 0.6285, 0.354, 0.6258, 0.4435, 0.7227, 0.448, 0.6285, 0.5524, 0.6306, 0.5088, 0.7625, 0.5088, 0.7625, 0.5524, 0.6306, 0.6403, 0.6324, 0.5831, 0.7776, 0.5831, 0.7776, 0.6403, 0.6324, 0.7079, 0.6369, 0.6474, 0.773, 0.8287, 0.6479, 0.7993, 0.7396, 0.7157, 0.7768, 0.7703, 0.644, 0.6474, 0.773, 0.7079, 0.6369, 0.7703, 0.644, 0.7157, 0.7768, 0.3032, 0.5548, 0.2817, 0.5202, 0.4388, 0.5201, 0.6121, 0.5186, 0.5435, 0.6311, 0.6364, 0.6328, 0.6823, 0.5168, 0.8729, 0.6527, 0.9369, 0.5501, 0.8655, 0.5124, 0.8297, 0.6481, 0.5435, 0.6311, 0.6121, 0.5186, 0.5239, 0.5199, 0.4327, 0.6291, 0.8297, 0.6481, 0.8655, 0.5124, 0.8083, 0.5127, 0.7698, 0.6443, 0.8083, 0.5127, 0.7471, 0.5148, 0.7058, 0.6373, 0.7698, 0.6443, 0.3036, 0.5554, 0.3506, 0.6264, 0.4039, 0.5207, 0.7471, 0.5148, 0.6823, 0.5168, 0.6364, 0.6328, 0.7058, 0.6373, 0.9369, 0.5501, 0.9501, 0.5077, 0.8655, 0.5124, 0.3506, 0.6264, 0.4356, 0.7233, 0.4327, 0.6291, 0.8729, 0.6527, 0.8297, 0.6481, 0.8002, 0.7399, 0.4039, 0.5207, 0.3506, 0.6264, 0.4327, 0.6291, 0.5239, 0.5199, 0.4356, 0.7233, 0.5016, 0.763, 0.5435, 0.6311, 0.4327, 0.6291, 0.5016, 0.763, 0.5789, 0.7781, 0.6364, 0.6328, 0.5435, 0.6311, 0.5789, 0.7781, 0.6451, 0.7732, 0.7058, 0.6373, 0.6364, 0.6328, 0.8297, 0.6481, 0.7698, 0.6443, 0.7149, 0.7772, 0.8002, 0.7399, 0.6451, 0.7732, 0.7149, 0.7772, 0.7698, 0.6443, 0.7058, 0.6373, 0.3036, 0.5554, 0.4039, 0.5207, 0.2787, 0.5208, 0.4435, 0.7227, 0.5088, 0.7625, 0.5016, 0.763, 0.4356, 0.7233, 0.6188, 0.5181, 0.5369, 0.5194, 0.5239, 0.5199, 0.6121, 0.5186, 0.354, 0.6258, 0.4435, 0.7227, 0.4356, 0.7233, 0.3506, 0.6264, 0.7494, 0.5144, 0.6863, 0.5164, 0.6823, 0.5168, 0.7471, 0.5148, 0.5369, 0.5194, 0.4388, 0.5201, 0.4039, 0.5207, 0.5239, 0.5199, 0.7157, 0.7768, 0.7993, 0.7396, 0.8002, 0.7399, 0.7149, 0.7772, 0.4388, 0.5201, 0.2817, 0.5202, 0.2787, 0.5208, 0.4039, 0.5207, 0.6474, 0.773, 0.7157, 0.7768, 0.7149, 0.7772, 0.6451, 0.7732, 0.7993, 0.7396, 0.8709, 0.6524, 0.8729, 0.6527, 0.8002, 0.7399, 0.2817, 0.5202, 0.3032, 0.5548, 0.3036, 0.5554, 0.2787, 0.5208, 0.948, 0.5074, 0.8649, 0.512, 0.8655, 0.5124, 0.9501, 0.5077, 0.8091, 0.5124, 0.7494, 0.5144, 0.7471, 0.5148, 0.8083, 0.5127, 0.9344, 0.5499, 0.948, 0.5074, 0.9501, 0.5077, 0.9369, 0.5501, 0.5831, 0.7776, 0.6474, 0.773, 0.6451, 0.7732, 0.5789, 0.7781, 0.8709, 0.6524, 0.9344, 0.5499, 0.9369, 0.5501, 0.8729, 0.6527, 0.6863, 0.5164, 0.6188, 0.5181, 0.6121, 0.5186, 0.6823, 0.5168, 0.5088, 0.7625, 0.5831, 0.7776, 0.5789, 0.7781, 0.5016, 0.763, 0.8649, 0.512, 0.8091, 0.5124, 0.8083, 0.5127, 0.8655, 0.5124, 0.3032, 0.5548, 0.354, 0.6258, 0.3506, 0.6264, 0.3036, 0.5554])
me_cylinder_007.materials.append(mat_leaf)
me_cylinder_007.use_remesh_preserve_volume = False
me_cylinder_007.use_remesh_preserve_attributes = False
me_cylinder_007.use_mirror_vertex_groups = False
me_cylinder_007.update()
me_sphere_003 = bpy.data.meshes.new('Sphere.003')
me_sphere_003.from_pydata([(-0.8026, 0.391, 2.488), (-0.8892, 0.3952, 0.7752), (-0.7366, 0.3381, -2.122), (-0.5119, 0.1916, -3.591), (-0.2624, 0.8916, 2.396), (-0.348, 0.9364, 0.7752), (-0.2679, 0.8068, -2.122), (-0.2413, 0.4622, -3.591), (0.4691, 0.8581, 2.275), (0.4174, 0.9364, 0.7752), (0.3949, 0.8068, -2.122), (0.1413, 0.4622, -3.591), (-0.05001, 0.000284, 3.68), (0.9635, 0.3102, 2.197), (0.9586, 0.3952, 0.7752), (0.8636, 0.3381, -2.122), (0.4119, 0.1916, -3.591), (0.9312, -0.4312, 2.206), (0.9586, -0.3702, 0.7752), (0.8636, -0.3248, -2.122), (0.4119, -0.1911, -3.591), (-0.05001, 0.0002841, -4.284), (0.391, -0.9317, 2.298), (0.4174, -0.9114, 0.7752), (0.3949, -0.7935, -2.122), (0.1413, -0.4617, -3.591), (-0.3405, -0.8983, 2.419), (-0.348, -0.9114, 0.7752), (-0.2679, -0.7935, -2.122), (-0.2413, -0.4617, -3.591), (-0.8349, -0.3504, 2.497), (-0.8892, -0.3702, 0.7752), (-0.7366, -0.3248, -2.122), (-0.5119, -0.1911, -3.591), (-0.9205, 0.338, -0.6818), (-0.428, 0.8569, -0.6351), (0.2859, 0.874, -0.5717), (0.8031, 0.3793, -0.5289), (0.8205, -0.3374, -0.5317), (0.328, -0.8563, -0.5785), (-0.3859, -0.8735, -0.6418), (-0.9031, -0.3787, -0.6846), (-0.9464, 0.3716, 3.273), (-0.4213, 0.8967, 3.273), (0.3213, 0.8967, 3.273), (0.8464, 0.3716, 3.273), (0.8464, -0.371, 3.273), (0.3213, -0.8961, 3.273), (-0.4213, -0.8961, 3.273), (-0.9464, -0.371, 3.273)], [], [(21, 3, 7), (21, 7, 11), (21, 11, 16), (21, 16, 20), (48, 49, 30, 26), (46, 12, 47), (2, 6, 7, 3), (34, 35, 6, 2), (6, 10, 11, 7), (35, 36, 10, 6), (10, 15, 16, 11), (36, 37, 15, 10), (15, 19, 20, 16), (37, 38, 19, 15), (46, 47, 22, 17), (17, 22, 23, 18), (47, 48, 26, 22), (33, 3, 21), (12, 48, 47), (32, 2, 3, 33), (12, 49, 48), (41, 34, 2, 32), (1, 34, 41, 31), (35, 34, 1, 5), (0, 4, 5, 1), (36, 35, 5, 9), (4, 8, 9, 5), (37, 36, 9, 14), (8, 13, 14, 9), (38, 37, 14, 18), (13, 17, 18, 14), (39, 38, 18, 23), (38, 39, 24, 19), (39, 23, 27, 40), (30, 0, 1, 31), (49, 42, 0, 30), (42, 43, 4, 0), (12, 43, 42), (43, 44, 8, 4), (12, 44, 43), (44, 45, 13, 8), (12, 45, 44), (45, 46, 17, 13), (12, 46, 45), (19, 24, 25, 20), (20, 25, 21), (22, 26, 27, 23), (27, 26, 30, 31), (12, 42, 49), (40, 27, 31, 41), (40, 41, 32, 28), (39, 40, 28, 24), (24, 28, 29, 25), (28, 32, 33, 29), (29, 33, 21), (25, 29, 21)])
me_sphere_003.polygons.foreach_set('use_smooth', [True] * 56)
_uv = me_sphere_003.uv_layers.new(name='UVMap')
_uv.uv.foreach_set('vector', [0.9367, 0.4929, 0.8578, 0.4027, 0.8578, 0.3657, 0.9367, 0.4929, 0.8578, 0.3657, 0.8584, 0.4055, 0.9367, 0.4929, 0.8584, 0.4055, 0.8592, 0.4989, 0.9367, 0.4929, 0.8592, 0.4989, 0.8597, 0.5911, 0.08639, 0.714, 0.08489, 0.5327, 0.1724, 0.5349, 0.1827, 0.718, 0.08765, 0.7196, 0.03995, 0.5391, 0.08753, 0.7914, 0.6918, 0.3525, 0.6919, 0.2884, 0.8578, 0.3657, 0.8578, 0.4027, 0.5293, 0.3417, 0.5241, 0.2683, 0.6919, 0.2884, 0.6918, 0.3525, 0.6919, 0.2884, 0.6929, 0.3575, 0.8584, 0.4055, 0.8578, 0.3657, 0.5241, 0.2683, 0.5181, 0.3389, 0.6929, 0.3575, 0.6919, 0.2884, 0.6929, 0.3575, 0.6942, 0.5193, 0.8592, 0.4989, 0.8584, 0.4055, 0.5181, 0.3389, 0.5147, 0.5123, 0.6942, 0.5193, 0.6929, 0.3575, 0.6942, 0.5193, 0.6951, 0.6789, 0.8597, 0.5911, 0.8592, 0.4989, 0.5147, 0.5123, 0.516, 0.6867, 0.6951, 0.6789, 0.6942, 0.5193, 0.08765, 0.7196, 0.08753, 0.7914, 0.1975, 0.8016, 0.208, 0.7367, 0.208, 0.7367, 0.1975, 0.8016, 0.369, 0.7906, 0.3691, 0.7166, 0.08753, 0.7914, 0.08639, 0.714, 0.1827, 0.718, 0.1975, 0.8016, 0.8583, 0.4948, 0.8578, 0.4027, 0.9367, 0.4929, 0.03995, 0.5391, 0.08639, 0.714, 0.08753, 0.7914, 0.6926, 0.5122, 0.6918, 0.3525, 0.8578, 0.4027, 0.8583, 0.4948, 0.03995, 0.5391, 0.08489, 0.5327, 0.08639, 0.714, 0.5306, 0.5162, 0.5293, 0.3417, 0.6918, 0.3525, 0.6926, 0.5122, 0.3652, 0.3396, 0.5293, 0.3417, 0.5306, 0.5162, 0.3662, 0.524, 0.5241, 0.2683, 0.5293, 0.3417, 0.3652, 0.3396, 0.3654, 0.2656, 0.1726, 0.3596, 0.1831, 0.2948, 0.3654, 0.2656, 0.3652, 0.3396, 0.5181, 0.3389, 0.5241, 0.2683, 0.3654, 0.2656, 0.3665, 0.3454, 0.1831, 0.2948, 0.1978, 0.3784, 0.3665, 0.3454, 0.3654, 0.2656, 0.5147, 0.5123, 0.5181, 0.3389, 0.3665, 0.3454, 0.3681, 0.5322, 0.1978, 0.3784, 0.2081, 0.5614, 0.3681, 0.5322, 0.3665, 0.3454, 0.516, 0.6867, 0.5147, 0.5123, 0.3681, 0.5322, 0.3691, 0.7166, 0.2081, 0.5614, 0.208, 0.7367, 0.3691, 0.7166, 0.3681, 0.5322, 0.5212, 0.7601, 0.516, 0.6867, 0.3691, 0.7166, 0.369, 0.7906, 0.516, 0.6867, 0.5212, 0.7601, 0.695, 0.743, 0.6951, 0.6789, 0.5212, 0.7601, 0.369, 0.7906, 0.3678, 0.7108, 0.5272, 0.6895, 0.1724, 0.5349, 0.1726, 0.3596, 0.3652, 0.3396, 0.3662, 0.524, 0.08489, 0.5327, 0.08392, 0.3538, 0.1726, 0.3596, 0.1724, 0.5349, 0.08392, 0.3538, 0.08404, 0.2821, 0.1831, 0.2948, 0.1726, 0.3596, 0.03995, 0.5391, 0.08404, 0.2821, 0.08392, 0.3538, 0.08404, 0.2821, 0.08518, 0.3595, 0.1978, 0.3784, 0.1831, 0.2948, 0.03995, 0.5391, 0.08518, 0.3595, 0.08404, 0.2821, 0.08518, 0.3595, 0.08668, 0.5407, 0.2081, 0.5614, 0.1978, 0.3784, 0.03995, 0.5391, 0.08668, 0.5407, 0.08518, 0.3595, 0.08668, 0.5407, 0.08765, 0.7196, 0.208, 0.7367, 0.2081, 0.5614, 0.03995, 0.5391, 0.08765, 0.7196, 0.08668, 0.5407, 0.6951, 0.6789, 0.695, 0.743, 0.8596, 0.6281, 0.8597, 0.5911, 0.8597, 0.5911, 0.8596, 0.6281, 0.9367, 0.4929, 0.1975, 0.8016, 0.1827, 0.718, 0.3678, 0.7108, 0.369, 0.7906, 0.3678, 0.7108, 0.1827, 0.718, 0.1724, 0.5349, 0.3662, 0.524, 0.03995, 0.5391, 0.08392, 0.3538, 0.08489, 0.5327, 0.5272, 0.6895, 0.3678, 0.7108, 0.3662, 0.524, 0.5306, 0.5162, 0.5272, 0.6895, 0.5306, 0.5162, 0.6926, 0.5122, 0.694, 0.6739, 0.5212, 0.7601, 0.5272, 0.6895, 0.694, 0.6739, 0.695, 0.743, 0.695, 0.743, 0.694, 0.6739, 0.859, 0.5882, 0.8596, 0.6281, 0.694, 0.6739, 0.6926, 0.5122, 0.8583, 0.4948, 0.859, 0.5882, 0.859, 0.5882, 0.8583, 0.4948, 0.9367, 0.4929, 0.8596, 0.6281, 0.859, 0.5882, 0.9367, 0.4929])
me_sphere_003.materials.append(mat_carrot)
me_sphere_003.use_remesh_preserve_volume = False
me_sphere_003.use_remesh_preserve_attributes = False
me_sphere_003.use_mirror_vertex_groups = False
me_sphere_003.update()
me_cylinder_005 = bpy.data.meshes.new('Cylinder.005')
me_cylinder_005.from_pydata([(-0.008016, 0.0, 0.5078), (0.1953, -0.1736, 5.476), (-0.7271, -1.329, 148.0), (-2.787, -0.9571, 202.0), (-2.85, 0.0, 191.2), (-3.972, -0.2165, 197.7), (-3.91, 0.0, 193.4), (0.1336, 0.0, 42.26), (-1.346, -1.313, 170.1), (-1.408, 0.0, 169.0), (-0.1773, -1.243, 116.1), (-0.2644, 0.0, 115.8), (-0.7836, 0.0, 147.0), (0.04177, 0.0, 80.3), (0.2128, -1.033, 81.38), (-2.11, 0.0, 183.4), (-2.019, -1.205, 186.6), (0.4004, -0.5337, 28.98), (0.3606, -0.5516, 83.9), (-2.786, -0.6319, 206.3), (-0.5593, -0.5883, 158.4), (-1.239, -0.6051, 182.4), (-1.984, -0.6195, 197.9), (-3.469, -0.6396, 206.4), (0.02212, -0.569, 123.4), (0.2395, 0.0, 5.092), (0.4437, -0.1736, 10.01), (-0.5275, -1.329, 155.6), (-2.624, -0.9571, 211.9), (-2.685, 0.0, 201.0), (-3.821, -0.2165, 208.4), (-3.757, 0.0, 203.9), (0.3713, 0.0, 47.47), (-1.159, -1.313, 178.6), (-1.221, 0.0, 177.4), (0.03694, -1.243, 122.7), (-0.0511, 0.0, 122.6), (-0.5843, 0.0, 154.7), (0.2681, 0.0, 86.23), (0.4407, -1.033, 87.21), (-1.935, 0.0, 192.5), (-1.844, -1.205, 195.8), (0.6446, -0.5337, 33.78), (0.5893, -0.5516, 89.68), (-2.624, -0.6319, 216.4), (-0.3607, -0.5883, 166.1), (-1.054, -0.6051, 190.9), (-1.812, -0.6195, 207.2), (-3.315, -0.6396, 216.9), (0.2365, -0.569, 130.0)], [], [(11, 12, 20, 24), (23, 19, 4, 5), (24, 18, 13, 11), (19, 22, 15, 4), (15, 22, 21, 9), (1, 7, 17), (9, 21, 20, 12), (5, 4, 6), (17, 18, 14), (23, 3, 19), (7, 13, 18, 17), (14, 18, 24, 10), (10, 24, 20, 2), (2, 20, 21, 8), (19, 3, 16, 22), (8, 21, 22, 16), (1, 0, 7), (36, 49, 45, 37), (48, 30, 29, 44), (49, 36, 38, 43), (44, 29, 40, 47), (40, 34, 46, 47), (26, 42, 32), (34, 37, 45, 46), (30, 31, 29), (42, 39, 43), (48, 44, 28), (32, 42, 43, 38), (39, 35, 49, 43), (35, 27, 45, 49), (27, 33, 46, 45), (44, 47, 41, 28), (33, 41, 47, 46), (26, 32, 25), (14, 10, 35, 39), (11, 13, 38, 36), (17, 14, 39, 42), (9, 12, 37, 34), (13, 7, 32, 38), (16, 3, 28, 41), (7, 0, 25, 32), (8, 16, 41, 33), (3, 23, 48, 28), (0, 1, 26, 25), (6, 4, 29, 31), (15, 9, 34, 40), (5, 6, 31, 30), (2, 8, 33, 27), (23, 5, 30, 48), (12, 11, 36, 37), (10, 2, 27, 35), (4, 15, 40, 29), (1, 17, 42, 26)])
me_cylinder_005.polygons.foreach_set('use_smooth', [True] * 53)
_uv = me_cylinder_005.uv_layers.new(name='UVMap')
_uv.uv.foreach_set('vector', [0.6188, 0.5181, 0.6863, 0.5164, 0.6403, 0.6324, 0.5524, 0.6306, 0.8709, 0.6524, 0.8287, 0.6479, 0.8649, 0.512, 0.9344, 0.5499, 0.5524, 0.6306, 0.448, 0.6285, 0.5369, 0.5194, 0.6188, 0.5181, 0.8287, 0.6479, 0.7703, 0.644, 0.8091, 0.5124, 0.8649, 0.512, 0.8091, 0.5124, 0.7703, 0.644, 0.7079, 0.6369, 0.7494, 0.5144, 0.3032, 0.5548, 0.4388, 0.5201, 0.354, 0.6258, 0.7494, 0.5144, 0.7079, 0.6369, 0.6403, 0.6324, 0.6863, 0.5164, 0.9344, 0.5499, 0.8649, 0.512, 0.948, 0.5074, 0.354, 0.6258, 0.448, 0.6285, 0.4435, 0.7227, 0.8709, 0.6524, 0.7993, 0.7396, 0.8287, 0.6479, 0.4388, 0.5201, 0.5369, 0.5194, 0.448, 0.6285, 0.354, 0.6258, 0.4435, 0.7227, 0.448, 0.6285, 0.5524, 0.6306, 0.5088, 0.7625, 0.5088, 0.7625, 0.5524, 0.6306, 0.6403, 0.6324, 0.5831, 0.7776, 0.5831, 0.7776, 0.6403, 0.6324, 0.7079, 0.6369, 0.6474, 0.773, 0.8287, 0.6479, 0.7993, 0.7396, 0.7157, 0.7768, 0.7703, 0.644, 0.6474, 0.773, 0.7079, 0.6369, 0.7703, 0.644, 0.7157, 0.7768, 0.3032, 0.5548, 0.2817, 0.5202, 0.4388, 0.5201, 0.6121, 0.5186, 0.5435, 0.6311, 0.6364, 0.6328, 0.6823, 0.5168, 0.8729, 0.6527, 0.9369, 0.5501, 0.8655, 0.5124, 0.8297, 0.6481, 0.5435, 0.6311, 0.6121, 0.5186, 0.5239, 0.5199, 0.4327, 0.6291, 0.8297, 0.6481, 0.8655, 0.5124, 0.8083, 0.5127, 0.7698, 0.6443, 0.8083, 0.5127, 0.7471, 0.5148, 0.7058, 0.6373, 0.7698, 0.6443, 0.3036, 0.5554, 0.3506, 0.6264, 0.4039, 0.5207, 0.7471, 0.5148, 0.6823, 0.5168, 0.6364, 0.6328, 0.7058, 0.6373, 0.9369, 0.5501, 0.9501, 0.5077, 0.8655, 0.5124, 0.3506, 0.6264, 0.4356, 0.7233, 0.4327, 0.6291, 0.8729, 0.6527, 0.8297, 0.6481, 0.8002, 0.7399, 0.4039, 0.5207, 0.3506, 0.6264, 0.4327, 0.6291, 0.5239, 0.5199, 0.4356, 0.7233, 0.5016, 0.763, 0.5435, 0.6311, 0.4327, 0.6291, 0.5016, 0.763, 0.5789, 0.7781, 0.6364, 0.6328, 0.5435, 0.6311, 0.5789, 0.7781, 0.6451, 0.7732, 0.7058, 0.6373, 0.6364, 0.6328, 0.8297, 0.6481, 0.7698, 0.6443, 0.7149, 0.7772, 0.8002, 0.7399, 0.6451, 0.7732, 0.7149, 0.7772, 0.7698, 0.6443, 0.7058, 0.6373, 0.3036, 0.5554, 0.4039, 0.5207, 0.2787, 0.5208, 0.4435, 0.7227, 0.5088, 0.7625, 0.5016, 0.763, 0.4356, 0.7233, 0.6188, 0.5181, 0.5369, 0.5194, 0.5239, 0.5199, 0.6121, 0.5186, 0.354, 0.6258, 0.4435, 0.7227, 0.4356, 0.7233, 0.3506, 0.6264, 0.7494, 0.5144, 0.6863, 0.5164, 0.6823, 0.5168, 0.7471, 0.5148, 0.5369, 0.5194, 0.4388, 0.5201, 0.4039, 0.5207, 0.5239, 0.5199, 0.7157, 0.7768, 0.7993, 0.7396, 0.8002, 0.7399, 0.7149, 0.7772, 0.4388, 0.5201, 0.2817, 0.5202, 0.2787, 0.5208, 0.4039, 0.5207, 0.6474, 0.773, 0.7157, 0.7768, 0.7149, 0.7772, 0.6451, 0.7732, 0.7993, 0.7396, 0.8709, 0.6524, 0.8729, 0.6527, 0.8002, 0.7399, 0.2817, 0.5202, 0.3032, 0.5548, 0.3036, 0.5554, 0.2787, 0.5208, 0.948, 0.5074, 0.8649, 0.512, 0.8655, 0.5124, 0.9501, 0.5077, 0.8091, 0.5124, 0.7494, 0.5144, 0.7471, 0.5148, 0.8083, 0.5127, 0.9344, 0.5499, 0.948, 0.5074, 0.9501, 0.5077, 0.9369, 0.5501, 0.5831, 0.7776, 0.6474, 0.773, 0.6451, 0.7732, 0.5789, 0.7781, 0.8709, 0.6524, 0.9344, 0.5499, 0.9369, 0.5501, 0.8729, 0.6527, 0.6863, 0.5164, 0.6188, 0.5181, 0.6121, 0.5186, 0.6823, 0.5168, 0.5088, 0.7625, 0.5831, 0.7776, 0.5789, 0.7781, 0.5016, 0.763, 0.8649, 0.512, 0.8091, 0.5124, 0.8083, 0.5127, 0.8655, 0.5124, 0.3032, 0.5548, 0.354, 0.6258, 0.3506, 0.6264, 0.3036, 0.5554])
me_cylinder_005.materials.append(mat_leaf)
me_cylinder_005.use_remesh_preserve_volume = False
me_cylinder_005.use_remesh_preserve_attributes = False
me_cylinder_005.use_mirror_vertex_groups = False
me_cylinder_005.update()

# ---- objects
ob_carrot_000 = bpy.data.objects.new('Carrot.000', me_sphere_001)
ob_leaf_002 = bpy.data.objects.new('leaf.002', me_cylinder_009)
ob_leaf_001 = bpy.data.objects.new('leaf.001', me_cylinder_008)
ob_leaf_000 = bpy.data.objects.new('leaf.000', me_cylinder_007)
ob_carrot_001 = bpy.data.objects.new('Carrot.001', me_sphere_003)
ob_leaf_004 = bpy.data.objects.new('leaf.004', me_cylinder_005)
ob_camera = bpy.data.objects.new('Camera', cam_camera)

# ---- transforms, parenting, visibility, modifiers, constraints
ob_carrot_000.location = (2.144, -0.1177, -0.4447)
ob_carrot_000.rotation_euler = (-0.03582, -0.06209, -0.2459)
ob_carrot_000.scale = (0.3071, 0.3066, 0.3593)
ob_carrot_000.lineart.crease_threshold = 0.0
ob_leaf_002.parent = ob_carrot_000
ob_leaf_002.matrix_parent_inverse = Matrix(((3.152, -0.7909, 0.202, -6.762), (0.8003, 3.16, -0.1166, -1.396), (-0.1432, 0.1387, 2.776, 1.558), (0.0, 0.0, 0.0, 1.0)))
ob_leaf_002.location = (2.556, -0.482, 0.7711)
ob_leaf_002.rotation_euler = (-0.2102, -0.1135, -2.087)
ob_leaf_002.scale = (0.3035, 0.3035, 0.006071)
ob_leaf_002.lineart.crease_threshold = 0.0
_m = ob_leaf_002.modifiers.new('Mirror', 'MIRROR')
_m.use_axis = (False, True, False)
ob_leaf_001.parent = ob_carrot_000
ob_leaf_001.matrix_parent_inverse = Matrix(((3.152, -0.7909, 0.202, -6.762), (0.8003, 3.16, -0.1166, -1.396), (-0.1432, 0.1387, 2.776, 1.558), (0.0, 0.0, 0.0, 1.0)))
ob_leaf_001.location = (2.445, -0.7816, 0.7711)
ob_leaf_001.rotation_euler = (0.2316, -0.05773, 1.3)
ob_leaf_001.scale = (0.3035, 0.3035, 0.006071)
ob_leaf_001.lineart.crease_threshold = 0.0
_m = ob_leaf_001.modifiers.new('Mirror', 'MIRROR')
_m.use_axis = (False, True, False)
ob_leaf_000.parent = ob_carrot_000
ob_leaf_000.matrix_parent_inverse = Matrix(((3.152, -0.7909, 0.202, -6.762), (0.8003, 3.16, -0.1166, -1.396), (-0.1432, 0.1387, 2.776, 1.558), (0.0, 0.0, 0.0, 1.0)))
ob_leaf_000.location = (2.215, 0.04223, 0.7711)
ob_leaf_000.rotation_euler = (0.2316, -0.05773, -2.163)
ob_leaf_000.scale = (0.3035, 0.3035, 0.006071)
ob_leaf_000.lineart.crease_threshold = 0.0
_m = ob_leaf_000.modifiers.new('Mirror', 'MIRROR')
_m.use_axis = (False, True, False)
ob_carrot_001.parent = ob_carrot_000
ob_carrot_001.matrix_parent_inverse = Matrix(((3.152, -0.7909, 0.202, -6.762), (0.8003, 3.16, -0.1166, -1.396), (-0.1432, 0.1387, 2.776, 1.558), (0.0, 0.0, 0.0, 1.0)))
ob_carrot_001.location = (2.273, -0.5938, -0.4592)
ob_carrot_001.rotation_euler = (-0.0689, 0.2094, -0.2437)
ob_carrot_001.scale = (0.3071, 0.3066, 0.3593)
ob_carrot_001.lineart.crease_threshold = 0.0
ob_leaf_004.parent = ob_carrot_000
ob_leaf_004.matrix_parent_inverse = Matrix(((3.152, -0.7909, 0.202, -6.762), (0.8003, 3.16, -0.1166, -1.396), (-0.1432, 0.1387, 2.776, 1.558), (0.0, 0.0, 0.0, 1.0)))
ob_leaf_004.location = (2.015, -0.207, 0.7711)
ob_leaf_004.rotation_euler = (-0.2102, -0.1135, 0.7329)
ob_leaf_004.scale = (0.3035, 0.3035, 0.006071)
ob_leaf_004.lineart.crease_threshold = 0.0
_m = ob_leaf_004.modifiers.new('Mirror', 'MIRROR')
_m.use_axis = (False, True, False)
ob_camera.location = (-3.404, 0.9178, -0.3238)
ob_camera.rotation_euler = (-1.571, 3.142, -4.712)
ob_camera.scale = (1.0, 1.0, 1.0)
ob_camera.lock_rotations_4d = False
ob_camera.empty_display_type = 'ARROWS'
ob_camera.color = (0.0, 0.0, 0.0, 0.0)
ob_camera.display_type = 'WIRE'
ob_camera.lineart.crease_threshold = 0.0

# ---- collection membership
col_collection_1.objects.link(ob_carrot_000)
col_collection_1.objects.link(ob_leaf_002)
col_collection_1.objects.link(ob_leaf_001)
col_collection_1.objects.link(ob_leaf_000)
col_collection_1.objects.link(ob_carrot_001)
col_collection_1.objects.link(ob_leaf_004)
col_collection_4.objects.link(ob_camera)

# ---- scene / render settings (as saved in the file)
scene.camera = ob_camera
scene.frame_start = 0; scene.frame_end = 250; scene.frame_set(34)
scene.render.engine = 'CYCLES'
scene.render.image_settings.color_mode = 'RGB'
scene.render.image_settings.compression = 90
scene.render.resolution_x = 500
scene.render.resolution_y = 500
scene.render.dither_intensity = 0.0
scene.cycles.use_denoising = False
scene.cycles.samples = 100
scene.cycles.sampling_pattern = 'TABULATED_SOBOL'
scene.cycles.light_sampling_threshold = 0.0
scene.cycles.use_adaptive_sampling = False
scene.cycles.use_light_tree = False
scene.cycles.blur_glossy = 0.0
scene.cycles.volume_bounces = 1
scene.cycles.pixel_filter_type = 'GAUSSIAN'
scene.cycles.sample_clamp_indirect = 0.0
scene.view_settings.view_transform = 'Standard'
bpy.context.view_layer.update()

# ---- added for rendering (the .blend has no usable light): sun
light_auto_sun = bpy.data.lights.new('AutoSun', 'SUN')
light_auto_sun.energy = 3.0
light_auto_sun.angle = 0.0523599
ob_auto_sun = bpy.data.objects.new('AutoSun', light_auto_sun)
scene.collection.objects.link(ob_auto_sun)
ob_auto_sun.rotation_euler = (0.872665, 0.174533, 0.523599)
bpy.context.view_layer.update()

